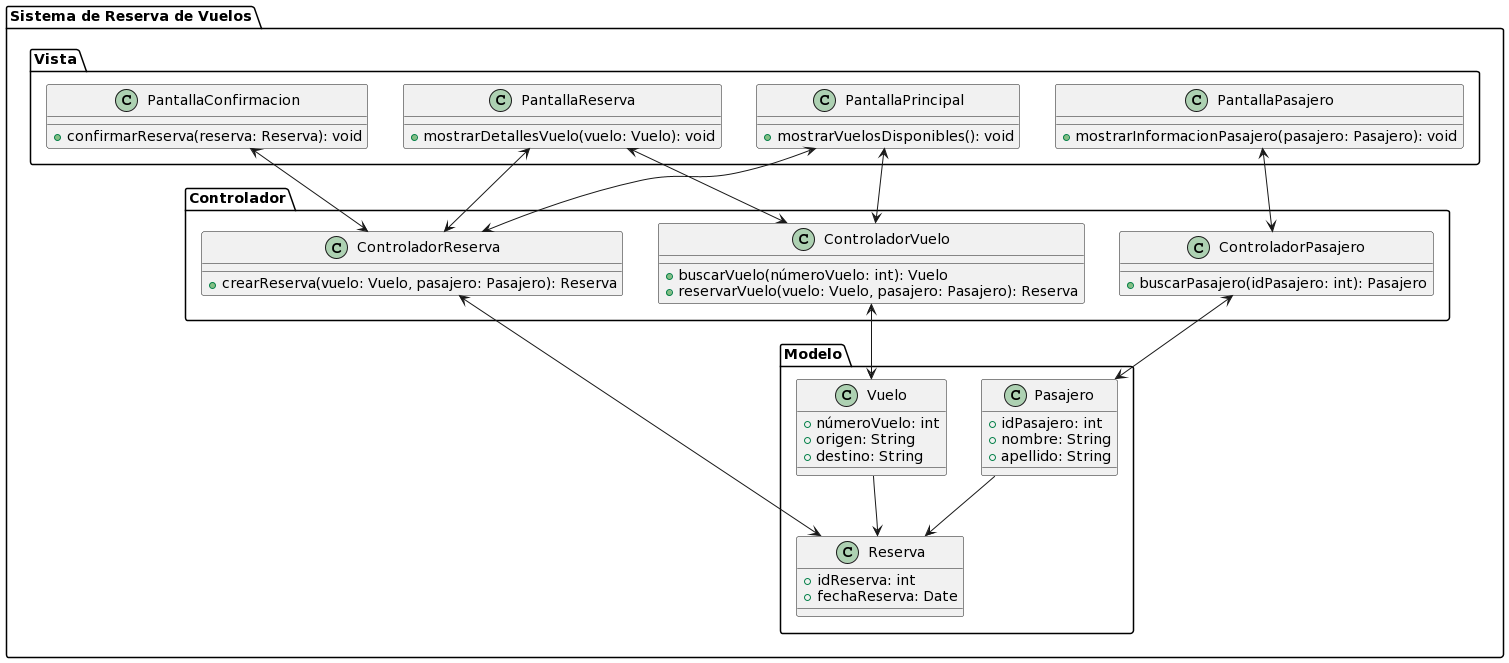

The diagram above was rendered by PlantUML. Its source (embedded in the PNG):
@startuml
package "Sistema de Reserva de Vuelos" {
  package "Modelo" {
    class Vuelo {
      + númeroVuelo: int
      + origen: String
      + destino: String
    }
    class Pasajero {
      + idPasajero: int
      + nombre: String
      + apellido: String
    }
    class Reserva {
      + idReserva: int
      + fechaReserva: Date
    }
  }

  package "Vista" {
    class PantallaPrincipal {
      + mostrarVuelosDisponibles(): void
    }
    class PantallaReserva {
      + mostrarDetallesVuelo(vuelo: Vuelo): void
    }
    class PantallaConfirmacion {
      + confirmarReserva(reserva: Reserva): void
    }
    class PantallaPasajero {
      + mostrarInformacionPasajero(pasajero: Pasajero): void
    }
  }

  package "Controlador" {
    class ControladorReserva {
      + crearReserva(vuelo: Vuelo, pasajero: Pasajero): Reserva
    }
    class ControladorPasajero {
      + buscarPasajero(idPasajero: int): Pasajero
    }
    class ControladorVuelo {
      + buscarVuelo(númeroVuelo: int): Vuelo
      + reservarVuelo(vuelo: Vuelo, pasajero: Pasajero): Reserva
    }
  }

  Vuelo --> Reserva
  Pasajero --> Reserva
  PantallaPrincipal <--> ControladorReserva
  PantallaReserva <--> ControladorReserva
  PantallaConfirmacion <--> ControladorReserva
  PantallaPasajero <--> ControladorPasajero
  ControladorReserva <--> Reserva
  ControladorPasajero <--> Pasajero
  ControladorVuelo <--> Vuelo
  PantallaReserva <--> ControladorVuelo
  PantallaPrincipal <--> ControladorVuelo
}
@enduml